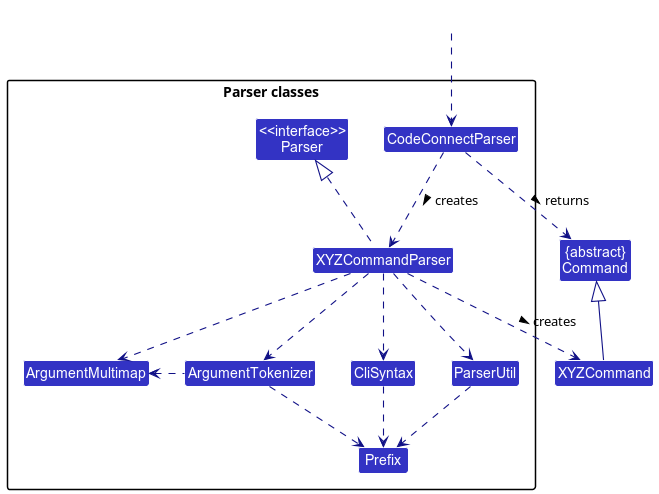

The diagram above was rendered by PlantUML. Its source (embedded in the PNG):
@startuml
!include style.puml
skinparam arrowThickness 1.1
skinparam arrowColor LOGIC_COLOR_T4
skinparam classBackgroundColor LOGIC_COLOR

Class "{abstract}\nCommand" as Command
Class XYZCommand

package "Parser classes"{
Class "<<interface>>\nParser" as Parser
Class CodeConnectParser
Class XYZCommandParser
Class CliSyntax
Class ParserUtil
Class ArgumentMultimap
Class ArgumentTokenizer
Class Prefix
}

Class HiddenOutside #FFFFFF
HiddenOutside ..> CodeConnectParser

CodeConnectParser .down.> XYZCommandParser: creates >

XYZCommandParser ..> XYZCommand : creates >
CodeConnectParser ..> Command : returns >
XYZCommandParser .up.|> Parser
XYZCommandParser ..> ArgumentMultimap
XYZCommandParser ..> ArgumentTokenizer
ArgumentTokenizer .left.> ArgumentMultimap
XYZCommandParser ..> CliSyntax
CliSyntax ..> Prefix
XYZCommandParser ..> ParserUtil
ParserUtil .down.> Prefix
ArgumentTokenizer .down.> Prefix
XYZCommand -up-|> Command
@enduml